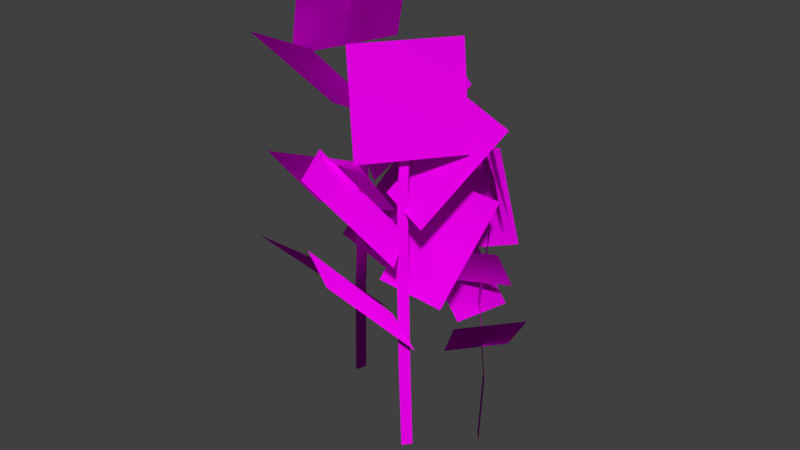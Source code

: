 # Source: Sunflower.blend  (saved by Blender 2.79.0; exported with 4.5.12 LTS)
import bpy
from mathutils import Matrix  # noqa: F401  (used for matrix-valued properties, if any)

bpy.ops.wm.read_factory_settings(use_empty=True)
scene = bpy.context.scene
scene.name = 'Scene'

# ---- collections
col_collection_1 = bpy.data.collections.new('Collection 1'); scene.collection.children.link(col_collection_1)

# ---- images (referenced by path relative to the original .blend; pixels are not part of the script)
import os
ASSET_DIR = os.environ.get("B2B_ASSET_DIR", "")  # directory of the original .blend (textures are referenced by path, not embedded)
HERE = os.path.dirname(os.path.abspath(__file__))  # packed textures are extracted next to this script under _unpacked/

def load_image(name, relpath, width, height, colorspace="sRGB"):
    """Load a texture the original file referenced (path relative to the .blend, or extracted next to this script)."""
    p = next((c for c in (os.path.join(HERE, relpath), os.path.join(ASSET_DIR, relpath)) if relpath and os.path.exists(c)), "")
    if p:
        img = bpy.data.images.load(p, check_existing=True)
        img.name = name
    else:  # same state as the original file: an image datablock whose file is absent (Cycles renders it pink)
        img = bpy.data.images.new(name, width, height)
        img.source = "FILE"
        img.filepath = "//" + (relpath or name)
    img.colorspace_settings.name = colorspace
    return img
img_sunflower_text_png = load_image('Sunflower_Text.png', 'Sunflower_Text.png', 1024, 1024, 'sRGB')

# ---- materials (node trees are filled in below, after node groups)
mat_sunfmat = bpy.data.materials.new('sunfmat')
mat_sunfmat.alpha_threshold = 0.0
mat_sunfmat.roughness = 0.5

# ---- material node trees
mat_sunfmat.use_nodes = True; mat_sunfmat.node_tree.nodes.clear()
_N = mat_sunfmat.node_tree.nodes; _L = mat_sunfmat.node_tree.links
n0 = _N.new('ShaderNodeOutputMaterial'); n0.name = 'Material Output'; n0.location = (300, 300)
n1 = _N.new('ShaderNodeBsdfDiffuse'); n1.name = 'Diffuse BSDF'; n1.location = (10, 300)
n2 = _N.new('ShaderNodeTexImage'); n2.name = 'Image Texture'; n2.location = (-180, 300)
n2.width = 140
n2.image = img_sunflower_text_png
_L.new(n1.outputs[0], n0.inputs[0])
_L.new(n2.outputs[0], n1.inputs[0])
n0.is_active_output = True

# ---- world
world_world = bpy.data.worlds.new('World'); scene.world = world_world
world_world.color = (0.05088, 0.05088, 0.05088)
world_world.use_sun_shadow = False
world_world.sun_shadow_jitter_overblur = 0.0
world_world.cycles.sampling_method = 'MANUAL'

# ---- meshes
me_plane = bpy.data.meshes.new('Plane')
me_plane.from_pydata([(-6.954, -1.074, 0.4694), (0.1411, -1.108, 0.4442), (-6.954, -0.9642, 0.5523), (0.1411, -0.9307, 0.5776), (-5.322, -1.209, 0.4282), (-3.605, -1.102, 0.3291), (-1.604, -1.196, 0.4568), (-1.604, -1.019, 0.5902), (-3.605, -0.9248, 0.4625), (-5.322, -1.057, 0.5429), (-7.984, -1.71, -0.2343), (-6.043, -1.999, 0.1484), (-7.984, -0.1132, 0.9696), (-6.043, -0.4017, 1.352), (-6.565, 0.6456, 0.5081), (-4.997, -0.7718, -0.1887), (-6.497, -0.01845, 1.874), (-4.915, -1.409, 1.117), (-5.707, -2.467, -0.6276), (-4.139, -1.643, 0.7201), (-5.64, -1.174, -1.425), (-4.057, -0.4057, -0.04099), (-4.85, 0.6163, -0.1588), (-3.281, -0.9624, -0.2054), (-4.782, 0.5783, 1.359), (-3.199, -1.001, 1.247), (-3.992, -2.687, 0.09786), (-2.423, -1.378, 0.9829), (-3.924, -1.841, -1.164), (-2.341, -0.568, -0.2227), (-5.047, 1.49, 0.457), (1.53, 1.462, 0.4838), (-5.047, 1.583, 0.3688), (1.53, 1.611, 0.3419), (-3.535, 1.433, 0.574), (-1.943, 1.358, 0.4611), (-0.08755, 1.461, 0.5664), (-0.08755, 1.609, 0.4245), (-1.943, 1.507, 0.3193), (-3.535, 1.56, 0.452), (-6.003, 0.7511, 0.9333), (-4.203, 1.058, 1.255), (-6.003, 2.092, -0.347), (-4.203, 2.399, -0.02568), (-4.687, 1.784, -1.111), (-3.233, 0.9337, 0.08157), (-4.624, 2.934, -0.298), (-3.157, 2.032, 0.8604), (-3.892, 0.2777, 1.566), (-2.438, 1.634, 1.015), (-3.829, -0.258, 0.2641), (-2.362, 1.124, -0.2312), (-3.096, 1.169, -1.184), (-1.642, 0.8899, 0.2534), (-3.033, 2.553, -0.9211), (-1.567, 2.213, 0.5067), (-2.301, 0.9084, 1.876), (-0.847, 1.914, 0.8124), (-2.238, -0.1189, 0.9135), (-0.7712, 0.9332, -0.11), (-8.034, 0.5336, -1.969), (0.219, 0.58, -1.954), (-8.034, 0.3811, -2.018), (0.219, 0.3347, -2.033), (-6.136, 0.6973, -1.975), (-4.139, 0.6174, -1.825), (-1.811, 0.6721, -2.002), (-1.811, 0.4267, -2.081), (-4.139, 0.372, -1.904), (-6.136, 0.4863, -2.043), (-9.233, 1.501, -1.438), (-6.974, 1.672, -1.969), (-9.233, -0.7132, -2.152), (-6.974, -0.5422, -2.683), (-7.582, -1.371, -1.356), (-5.758, 0.4524, -1.13), (-7.503, -1.162, -3.11), (-5.663, 0.6546, -2.808), (-6.584, 2.482, -1.294), (-4.76, 1.063, -2.461), (-6.505, 1.366, 0.07501), (-4.665, -0.006292, -1.153), (-5.586, -1.085, -0.6338), (-3.762, 0.6682, -1.185), (-5.507, -1.622, -2.317), (-3.667, 0.1567, -2.795), (-4.588, 2.447, -2.176), (-2.764, 0.6722, -2.649), (-4.509, 2.0, -0.4668), (-2.669, 0.2414, -1.015), (-3.459, -1.393, -1.306), (-1.634, 0.4393, -1.177), (-3.38, -1.277, -3.069), (-1.539, 0.5531, -2.863)], [], [(6, 1, 3, 7), (0, 4, 9, 2), (4, 5, 8, 9), (5, 6, 7, 8), (10, 11, 13, 12), (14, 15, 17, 16), (18, 19, 21, 20), (22, 23, 25, 24), (26, 27, 29, 28), (36, 31, 33, 37), (30, 34, 39, 32), (34, 35, 38, 39), (35, 36, 37, 38), (40, 41, 43, 42), (44, 45, 47, 46), (48, 49, 51, 50), (52, 53, 55, 54), (56, 57, 59, 58), (66, 61, 63, 67), (60, 64, 69, 62), (64, 65, 68, 69), (65, 66, 67, 68), (70, 71, 73, 72), (74, 75, 77, 76), (78, 79, 81, 80), (82, 83, 85, 84), (86, 87, 89, 88), (90, 91, 93, 92)])
_uv = me_plane.uv_layers.new(name='UVMap')
_uv.uv.foreach_set('vector', [0.7541, 0.9395, 0.9997, 0.9469, 0.9999, 0.9781, 0.7543, 0.9707, 7.39e-05, 0.9587, 0.2295, 0.9388, 0.2296, 0.9656, 0.0001882, 0.9781, 0.2295, 0.9388, 0.4718, 0.941, 0.472, 0.9721, 0.2296, 0.9656, 0.4718, 0.941, 0.7541, 0.9395, 0.7543, 0.9707, 0.472, 0.9721, 0.01168, 0.5085, 0.01168, 0.01478, 0.5054, 0.01478, 0.5054, 0.5085, 0.5963, 0.9223, 0.01357, 0.9058, 0.01005, 0.5247, 0.5963, 0.5241, 0.5963, 0.9223, 0.01357, 0.9058, 0.01005, 0.5247, 0.5963, 0.5241, 0.5963, 0.9223, 0.01357, 0.9058, 0.01005, 0.5247, 0.5963, 0.5241, 0.5963, 0.9223, 0.01357, 0.9058, 0.01005, 0.5247, 0.5963, 0.5241, 0.7541, 0.9395, 0.9997, 0.9469, 0.9999, 0.9781, 0.7543, 0.9707, 7.39e-05, 0.9587, 0.2295, 0.9388, 0.2296, 0.9656, 0.0001882, 0.9781, 0.2295, 0.9388, 0.4718, 0.941, 0.472, 0.9721, 0.2296, 0.9656, 0.4718, 0.941, 0.7541, 0.9395, 0.7543, 0.9707, 0.472, 0.9721, 0.01168, 0.5085, 0.01168, 0.01478, 0.5054, 0.01478, 0.5054, 0.5085, 0.5963, 0.9223, 0.01357, 0.9058, 0.01005, 0.5247, 0.5963, 0.5241, 0.5963, 0.9223, 0.01357, 0.9058, 0.01005, 0.5247, 0.5963, 0.5241, 0.5963, 0.9223, 0.01357, 0.9058, 0.01005, 0.5247, 0.5963, 0.5241, 0.5963, 0.9223, 0.01357, 0.9058, 0.01005, 0.5247, 0.5963, 0.5241, 0.7541, 0.9395, 0.9997, 0.9469, 0.9999, 0.9781, 0.7543, 0.9707, 7.39e-05, 0.9587, 0.2295, 0.9388, 0.2296, 0.9656, 0.0001882, 0.9781, 0.2295, 0.9388, 0.4718, 0.941, 0.472, 0.9721, 0.2296, 0.9656, 0.4718, 0.941, 0.7541, 0.9395, 0.7543, 0.9707, 0.472, 0.9721, 0.01168, 0.5085, 0.01168, 0.01478, 0.5054, 0.01478, 0.5054, 0.5085, 0.5963, 0.9223, 0.01357, 0.9058, 0.01005, 0.5247, 0.5963, 0.5241, 0.5963, 0.9223, 0.01357, 0.9058, 0.01005, 0.5247, 0.5963, 0.5241, 0.5963, 0.9223, 0.01357, 0.9058, 0.01005, 0.5247, 0.5963, 0.5241, 0.5963, 0.9223, 0.01357, 0.9058, 0.01005, 0.5247, 0.5963, 0.5241, 0.5963, 0.9223, 0.01357, 0.9058, 0.01005, 0.5247, 0.5963, 0.5241])
me_plane.materials.append(mat_sunfmat)
me_plane.use_remesh_preserve_volume = False
me_plane.use_remesh_preserve_attributes = False
me_plane.use_mirror_vertex_groups = False
me_plane.update()
me_plane.normals_split_custom_set([tuple(v) for v in zip(*[iter([-0.994, -0.09808, 0.04761, -0.9943, -0.09459, 0.04822, -0.9945, -0.08759, 0.05662, -0.9946, -0.08355, 0.06159, -0.9959, -0.07881, 0.04373, -0.9949, -0.09165, 0.04118, -0.9954, -0.08007, 0.05228, -0.9962, -0.07076, 0.05146, -0.9949, -0.09163, 0.04121, -0.9957, -0.08659, 0.03286, -0.9962, -0.07493, 0.04459, -0.9954, -0.08008, 0.05232, -0.9957, -0.08662, 0.0329, -0.994, -0.09807, 0.04759, -0.9946, -0.08358, 0.06154, -0.9963, -0.07275, 0.04621, -0.9922, -0.1225, -0.02133, -0.9889, -0.1483, 0.01404, -0.9913, -0.02986, 0.1278, -0.996, -0.008127, 0.08853, -0.9977, 0.04779, 0.04785, -0.9981, -0.05904, -0.01835, -0.9884, -0.1069, 0.1077, -0.9847, -0.00131, 0.1742, -0.9814, -0.1828, -0.05913, -0.9894, -0.1269, 0.07065, -0.9995, -0.03171, -0.004047, -0.9869, -0.08765, -0.1352, -0.9988, 0.04732, -0.01551, -0.9969, -0.07629, -0.02068, -0.9891, -0.07884, 0.1248, -0.9903, 0.04408, 0.1317, -0.9785, -0.2059, 0.009524, -0.9888, -0.1104, 0.09999, -0.9987, -0.04604, -0.02292, -0.9833, -0.142, -0.1141, -0.9905, 0.1236, 0.06088, -0.9902, 0.1286, 0.05405, -0.9892, 0.1415, 0.03816, -0.9897, 0.136, 0.04564, -0.9926, 0.1133, 0.04409, -0.992, 0.1124, 0.05724, -0.992, 0.1156, 0.05145, -0.9921, 0.1203, 0.03557, -0.992, 0.1124, 0.05724, -0.9927, 0.1104, 0.04761, -0.9919, 0.1223, 0.03301, -0.9915, 0.1224, 0.04501, -0.9927, 0.1104, 0.04764, -0.9905, 0.1236, 0.06089, -0.9896, 0.1361, 0.04558, -0.9919, 0.1223, 0.03296, -0.9945, 0.05612, 0.08851, -0.9891, 0.08161, 0.1229, -0.983, 0.1838, -0.0025, -0.9874, 0.1551, -0.0327, -0.9849, 0.1356, -0.1072, -0.9972, 0.07414, 0.008225, -0.9835, 0.1594, 0.08574, -0.9749, 0.221, -0.0285, -0.9878, 0.02156, 0.1543, -0.9861, 0.1305, 0.1029, -0.9956, 0.09076, -0.02373, -0.9994, -0.02029, 0.02634, -0.9886, 0.09229, -0.1187, -0.997, 0.07317, 0.02647, -0.9824, 0.1795, 0.05226, -0.9757, 0.1991, -0.09132, -0.9792, 0.07231, 0.1897, -0.9837, 0.158, 0.08522, -0.9969, 0.07823, -0.01172, -0.9955, -0.009616, 0.09403, -0.9775, 0.05404, -0.2041, -0.9768, 0.04873, -0.2087, -0.9758, 0.02814, -0.2169, -0.9767, 0.03417, -0.2121, -0.9834, 0.03781, -0.1773, -0.9815, 0.05126, -0.1844, -0.981, 0.0357, -0.1907, -0.983, 0.02707, -0.1817, -0.9815, 0.05123, -0.1844, -0.9829, 0.04738, -0.178, -0.9822, 0.02848, -0.1856, -0.981, 0.03572, -0.1907, -0.9829, 0.0474, -0.178, -0.9774, 0.05395, -0.2042, -0.9767, 0.03422, -0.2121, -0.9822, 0.02853, -0.1856, -0.9864, 0.1043, -0.1269, -0.9763, 0.1202, -0.1798, -0.9692, -0.0387, -0.2432, -0.9808, -0.04933, -0.1889, -0.9874, -0.09848, -0.1236, -0.9936, 0.03394, -0.1077, -0.9644, 0.04772, -0.2602, -0.9578, -0.08107, -0.2757, -0.9765, 0.1798, -0.1192, -0.9691, 0.07936, -0.2335, -0.9937, -0.0004735, -0.1124, -0.9949, 0.101, 0.007062, -0.9948, -0.08169, -0.06061, -0.9917, 0.05215, -0.1175, -0.9629, 0.01192, -0.2696, -0.969, -0.1192, -0.2164, -0.9616, 0.1819, -0.2056, -0.964, 0.05209, -0.2609, -0.9945, 0.01934, -0.1034, -0.9872, 0.1529, -0.0454, -0.9856, -0.1088, -0.1295, -0.9918, 0.03593, -0.1223, -0.9567, 0.04371, -0.2876, -0.9509, -0.09637, -0.2942])] * 3)])

# ---- objects
ob_sunflowers = bpy.data.objects.new('Sunflowers', me_plane)

# ---- transforms, parenting, visibility, modifiers, constraints
ob_sunflowers.location = (0.0, 0.0, 0.0)
ob_sunflowers.rotation_euler = (-0.0, 1.571, 0.0)
ob_sunflowers.lineart.crease_threshold = 0.0

# ---- collection membership
col_collection_1.objects.link(ob_sunflowers)

# ---- scene / render settings (as saved in the file)
scene.frame_start = 1; scene.frame_end = 250; scene.frame_set(1)
scene.render.engine = 'CYCLES'
scene.render.resolution_percentage = 50
scene.render.dither_intensity = 0.0
scene.cycles.use_denoising = False
scene.cycles.samples = 128
scene.cycles.sampling_pattern = 'TABULATED_SOBOL'
scene.cycles.use_adaptive_sampling = False
scene.cycles.use_light_tree = False
scene.cycles.blur_glossy = 0.0
scene.cycles.sample_clamp_indirect = 0.0
scene.view_settings.view_transform = 'Standard'
bpy.context.view_layer.update()

# ---- added for rendering (the .blend has no active camera and no usable light): camera, sun
cam_auto = bpy.data.cameras.new('AutoCamera')
cam_auto.lens = 50.0
cam_auto.sensor_width = 36.0
cam_auto.clip_end = 1000.0
ob_auto_camera = bpy.data.objects.new('AutoCamera', cam_auto)
scene.collection.objects.link(ob_auto_camera)
ob_auto_camera.location = (11.5281, -14.4502, 13.5672)
ob_auto_camera.rotation_euler = (1.09748, -7.21219e-08, 0.694738)
scene.camera = ob_auto_camera
light_auto_sun = bpy.data.lights.new('AutoSun', 'SUN')
light_auto_sun.energy = 3.0
light_auto_sun.angle = 0.0523599
ob_auto_sun = bpy.data.objects.new('AutoSun', light_auto_sun)
scene.collection.objects.link(ob_auto_sun)
ob_auto_sun.rotation_euler = (0.872665, 0.174533, 0.523599)
bpy.context.view_layer.update()
